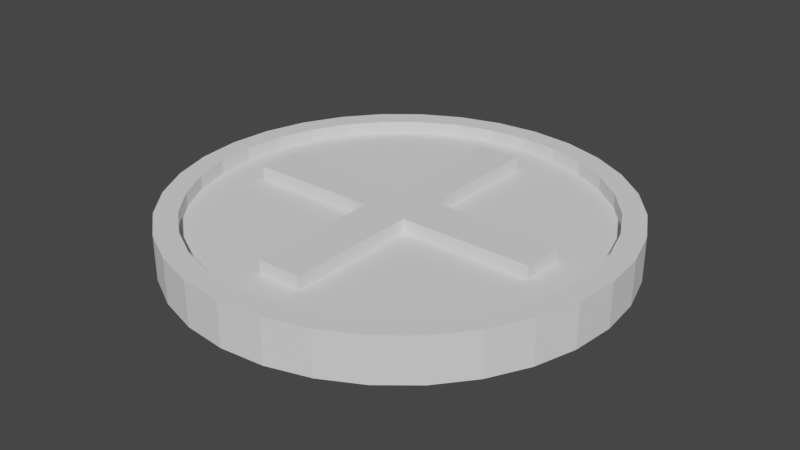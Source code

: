 # Source: Coin_Player1.blend  (saved by Blender 3.4.6; exported with 4.5.12 LTS)
import bpy
from mathutils import Matrix  # noqa: F401  (used for matrix-valued properties, if any)

bpy.ops.wm.read_factory_settings(use_empty=True)
scene = bpy.context.scene
scene.name = 'Scene'

# ---- collections
col_collection = bpy.data.collections.new('Collection'); scene.collection.children.link(col_collection)

# ---- world
world_world = bpy.data.worlds.new('World'); scene.world = world_world
world_world.use_nodes = True; world_world.node_tree.nodes.clear()
_N = world_world.node_tree.nodes; _L = world_world.node_tree.links
n0 = _N.new('ShaderNodeOutputWorld'); n0.name = 'World Output'; n0.location = (300, 300)
n1 = _N.new('ShaderNodeBackground'); n1.name = 'Background'; n1.location = (10, 300)
n1.inputs[0].default_value = (0.05088, 0.05088, 0.05088, 1.0)
_L.new(n1.outputs[0], n0.inputs[0])
n0.is_active_output = True
world_world.color = (0.05088, 0.05088, 0.05088)
world_world.use_sun_shadow = False
world_world.sun_shadow_jitter_overblur = 0.0

# ---- meshes
me_cylinder = bpy.data.meshes.new('Cylinder')
me_cylinder.from_pydata([(0.0, 0.4498, -0.05), (0.0, 0.4498, 0.05), (0.08774, 0.4411, -0.05), (0.08774, 0.4411, 0.05), (0.1721, 0.4155, -0.05), (0.1721, 0.4155, 0.05), (0.2499, 0.374, -0.05), (0.2499, 0.374, 0.05), (0.318, 0.318, -0.05), (0.318, 0.318, 0.05), (0.374, 0.2499, -0.05), (0.374, 0.2499, 0.05), (0.4155, 0.1721, -0.05), (0.4155, 0.1721, 0.05), (0.4411, 0.08774, -0.05), (0.4411, 0.08774, 0.05), (0.4498, 0.0, -0.05), (0.4498, 0.0, 0.05), (0.4411, -0.08774, -0.05), (0.4411, -0.08774, 0.05), (0.4155, -0.1721, -0.05), (0.4155, -0.1721, 0.05), (0.374, -0.2499, -0.05), (0.374, -0.2499, 0.05), (0.318, -0.318, -0.05), (0.318, -0.318, 0.05), (0.2499, -0.374, -0.05), (0.2499, -0.374, 0.05), (0.1721, -0.4155, -0.05), (0.1721, -0.4155, 0.05), (0.08774, -0.4411, -0.05), (0.08774, -0.4411, 0.05), (0.0, -0.4498, -0.05), (0.0, -0.4498, 0.05), (-0.08774, -0.4411, -0.05), (-0.08774, -0.4411, 0.05), (-0.1721, -0.4155, -0.05), (-0.1721, -0.4155, 0.05), (-0.2499, -0.374, -0.05), (-0.2499, -0.374, 0.05), (-0.318, -0.318, -0.05), (-0.318, -0.318, 0.05), (-0.374, -0.2499, -0.05), (-0.374, -0.2499, 0.05), (-0.4155, -0.1721, -0.05), (-0.4155, -0.1721, 0.05), (-0.4411, -0.08774, -0.05), (-0.4411, -0.08774, 0.05), (-0.4498, 0.0, -0.05), (-0.4498, 0.0, 0.05), (-0.4411, 0.08774, -0.05), (-0.4411, 0.08774, 0.05), (-0.4155, 0.1721, -0.05), (-0.4155, 0.1721, 0.05), (-0.374, 0.2499, -0.05), (-0.374, 0.2499, 0.05), (-0.318, 0.318, -0.05), (-0.318, 0.318, 0.05), (-0.2499, 0.374, -0.05), (-0.2499, 0.374, 0.05), (-0.1721, 0.4155, -0.05), (-0.1721, 0.4155, 0.05), (-0.08774, 0.4411, -0.05), (-0.08774, 0.4411, 0.05), (0.09755, 0.4904, 0.05), (0.0, 0.5, 0.05), (0.1913, 0.4619, 0.05), (0.2778, 0.4157, 0.05), (0.3536, 0.3536, 0.05), (0.4157, 0.2778, 0.05), (0.4619, 0.1913, 0.05), (0.4904, 0.09755, 0.05), (0.5, 0.0, 0.05), (0.4904, -0.09755, 0.05), (0.4619, -0.1913, 0.05), (0.4157, -0.2778, 0.05), (0.3536, -0.3536, 0.05), (0.2778, -0.4157, 0.05), (0.1913, -0.4619, 0.05), (0.09755, -0.4904, 0.05), (0.0, -0.5, 0.05), (-0.09755, -0.4904, 0.05), (-0.1913, -0.4619, 0.05), (-0.2778, -0.4157, 0.05), (-0.3536, -0.3536, 0.05), (-0.4157, -0.2778, 0.05), (-0.4619, -0.1913, 0.05), (-0.4904, -0.09755, 0.05), (-0.5, 0.0, 0.05), (-0.4904, 0.09755, 0.05), (-0.4619, 0.1913, 0.05), (-0.4157, 0.2778, 0.05), (-0.3536, 0.3536, 0.05), (-0.2778, 0.4157, 0.05), (-0.1913, 0.4619, 0.05), (-0.09755, 0.4904, 0.05), (0.0, 0.5, -0.05), (0.09755, 0.4904, -0.05), (0.1913, 0.4619, -0.05), (0.2778, 0.4157, -0.05), (0.3536, 0.3536, -0.05), (0.4157, 0.2778, -0.05), (0.4619, 0.1913, -0.05), (0.4904, 0.09755, -0.05), (0.5, 0.0, -0.05), (0.4904, -0.09755, -0.05), (0.4619, -0.1913, -0.05), (0.4157, -0.2778, -0.05), (0.3536, -0.3536, -0.05), (0.2778, -0.4157, -0.05), (0.1913, -0.4619, -0.05), (0.09755, -0.4904, -0.05), (0.0, -0.5, -0.05), (-0.09755, -0.4904, -0.05), (-0.1913, -0.4619, -0.05), (-0.2778, -0.4157, -0.05), (-0.3536, -0.3536, -0.05), (-0.4157, -0.2778, -0.05), (-0.4619, -0.1913, -0.05), (-0.4904, -0.09755, -0.05), (-0.5, 0.0, -0.05), (-0.4904, 0.09755, -0.05), (-0.4619, 0.1913, -0.05), (-0.4157, 0.2778, -0.05), (-0.3536, 0.3536, -0.05), (-0.2778, 0.4157, -0.05), (-0.1913, 0.4619, -0.05), (-0.09755, 0.4904, -0.05), (0.08774, 0.4411, 0.02), (6.637e-11, 0.4498, 0.02), (0.1721, 0.4155, 0.02), (0.2499, 0.374, 0.02), (0.318, 0.318, 0.02), (0.374, 0.2499, 0.02), (0.4155, 0.1721, 0.02), (0.4411, 0.08774, 0.02), (0.4498, 0.0, 0.02), (0.4411, -0.08774, 0.02), (0.4155, -0.1721, 0.02), (0.374, -0.2499, 0.02), (0.318, -0.318, 0.02), (0.2499, -0.374, 0.02), (0.1721, -0.4155, 0.02), (0.08774, -0.4411, 0.02), (6.637e-11, -0.4498, 0.02), (-0.08774, -0.4411, 0.02), (-0.1721, -0.4155, 0.02), (-0.2499, -0.374, 0.02), (-0.318, -0.318, 0.02), (-0.374, -0.2499, 0.02), (-0.4155, -0.1721, 0.02), (-0.4411, -0.08774, 0.02), (-0.4498, 0.0, 0.02), (-0.4411, 0.08774, 0.02), (-0.4155, 0.1721, 0.02), (-0.374, 0.2499, 0.02), (-0.318, 0.318, 0.02), (-0.2499, 0.374, 0.02), (-0.1721, 0.4155, 0.02), (-0.08774, 0.4411, 0.02), (3.872e-11, 0.4498, -0.02), (0.08774, 0.4411, -0.02), (0.1721, 0.4155, -0.02), (0.2499, 0.374, -0.02), (0.318, 0.318, -0.02), (0.374, 0.2499, -0.02), (0.4155, 0.1721, -0.02), (0.4411, 0.08774, -0.02), (0.4498, -8.3e-19, -0.02), (0.4411, -0.08774, -0.02), (0.4155, -0.1721, -0.02), (0.374, -0.2499, -0.02), (0.318, -0.318, -0.02), (0.2499, -0.374, -0.02), (0.1721, -0.4155, -0.02), (0.08774, -0.4411, -0.02), (3.872e-11, -0.4498, -0.02), (-0.08774, -0.4411, -0.02), (-0.1721, -0.4155, -0.02), (-0.2499, -0.374, -0.02), (-0.318, -0.318, -0.02), (-0.374, -0.2499, -0.02), (-0.4155, -0.1721, -0.02), (-0.4411, -0.08774, -0.02), (-0.4498, -8.3e-19, -0.02), (-0.4411, 0.08774, -0.02), (-0.4155, 0.1721, -0.02), (-0.374, 0.2499, -0.02), (-0.318, 0.318, -0.02), (-0.2499, 0.374, -0.02), (-0.1721, 0.4155, -0.02), (-0.08774, 0.4411, -0.02)], [], [(96, 65, 64, 97), (97, 64, 66, 98), (98, 66, 67, 99), (99, 67, 68, 100), (100, 68, 69, 101), (101, 69, 70, 102), (102, 70, 71, 103), (103, 71, 72, 104), (104, 72, 73, 105), (105, 73, 74, 106), (106, 74, 75, 107), (107, 75, 76, 108), (108, 76, 77, 109), (109, 77, 78, 110), (110, 78, 79, 111), (111, 79, 80, 112), (112, 80, 81, 113), (113, 81, 82, 114), (114, 82, 83, 115), (115, 83, 84, 116), (116, 84, 85, 117), (117, 85, 86, 118), (118, 86, 87, 119), (119, 87, 88, 120), (120, 88, 89, 121), (121, 89, 90, 122), (122, 90, 91, 123), (123, 91, 92, 124), (124, 92, 93, 125), (125, 93, 94, 126), (51, 49, 152, 153), (126, 94, 95, 127), (127, 95, 65, 96), (34, 36, 178, 177), (1, 3, 64, 65), (3, 5, 66, 64), (5, 7, 67, 66), (7, 9, 68, 67), (9, 11, 69, 68), (11, 13, 70, 69), (13, 15, 71, 70), (15, 17, 72, 71), (17, 19, 73, 72), (19, 21, 74, 73), (21, 23, 75, 74), (23, 25, 76, 75), (25, 27, 77, 76), (27, 29, 78, 77), (29, 31, 79, 78), (31, 33, 80, 79), (33, 35, 81, 80), (35, 37, 82, 81), (37, 39, 83, 82), (39, 41, 84, 83), (41, 43, 85, 84), (43, 45, 86, 85), (45, 47, 87, 86), (47, 49, 88, 87), (49, 51, 89, 88), (51, 53, 90, 89), (53, 55, 91, 90), (55, 57, 92, 91), (57, 59, 93, 92), (59, 61, 94, 93), (61, 63, 95, 94), (63, 1, 65, 95), (2, 0, 96, 97), (4, 2, 97, 98), (6, 4, 98, 99), (8, 6, 99, 100), (10, 8, 100, 101), (12, 10, 101, 102), (14, 12, 102, 103), (16, 14, 103, 104), (18, 16, 104, 105), (20, 18, 105, 106), (22, 20, 106, 107), (24, 22, 107, 108), (26, 24, 108, 109), (28, 26, 109, 110), (30, 28, 110, 111), (32, 30, 111, 112), (34, 32, 112, 113), (36, 34, 113, 114), (38, 36, 114, 115), (40, 38, 115, 116), (42, 40, 116, 117), (44, 42, 117, 118), (46, 44, 118, 119), (48, 46, 119, 120), (50, 48, 120, 121), (52, 50, 121, 122), (54, 52, 122, 123), (56, 54, 123, 124), (58, 56, 124, 125), (60, 58, 125, 126), (62, 60, 126, 127), (0, 62, 127, 96), (128, 129, 159, 158, 157, 156, 155, 154, 153, 152, 151, 150, 149, 148, 147, 146, 145, 144, 143, 142, 141, 140, 139, 138, 137, 136, 135, 134, 133, 132, 131, 130), (25, 23, 139, 140), (53, 51, 153, 154), (27, 25, 140, 141), (55, 53, 154, 155), (29, 27, 141, 142), (3, 1, 129, 128), (57, 55, 155, 156), (31, 29, 142, 143), (5, 3, 128, 130), (59, 57, 156, 157), (33, 31, 143, 144), (7, 5, 130, 131), (61, 59, 157, 158), (35, 33, 144, 145), (9, 7, 131, 132), (63, 61, 158, 159), (37, 35, 145, 146), (11, 9, 132, 133), (1, 63, 159, 129), (39, 37, 146, 147), (13, 11, 133, 134), (41, 39, 147, 148), (15, 13, 134, 135), (43, 41, 148, 149), (17, 15, 135, 136), (45, 43, 149, 150), (19, 17, 136, 137), (47, 45, 150, 151), (21, 19, 137, 138), (49, 47, 151, 152), (23, 21, 138, 139), (160, 161, 162, 163, 164, 165, 166, 167, 168, 169, 170, 171, 172, 173, 174, 175, 176, 177, 178, 179, 180, 181, 182, 183, 184, 185, 186, 187, 188, 189, 190, 191), (8, 10, 165, 164), (62, 0, 160, 191), (36, 38, 179, 178), (10, 12, 166, 165), (38, 40, 180, 179), (12, 14, 167, 166), (40, 42, 181, 180), (14, 16, 168, 167), (42, 44, 182, 181), (16, 18, 169, 168), (44, 46, 183, 182), (18, 20, 170, 169), (46, 48, 184, 183), (20, 22, 171, 170), (48, 50, 185, 184), (22, 24, 172, 171), (50, 52, 186, 185), (24, 26, 173, 172), (52, 54, 187, 186), (26, 28, 174, 173), (0, 2, 161, 160), (54, 56, 188, 187), (28, 30, 175, 174), (2, 4, 162, 161), (56, 58, 189, 188), (30, 32, 176, 175), (4, 6, 163, 162), (58, 60, 190, 189), (32, 34, 177, 176), (6, 8, 164, 163), (60, 62, 191, 190)])
_uv = me_cylinder.uv_layers.new(name='UVMap')
_uv.uv.foreach_set('vector', [1.0, 0.5, 1.0, 1.0, 0.9688, 1.0, 0.9688, 0.5, 0.9688, 0.5, 0.9688, 1.0, 0.9375, 1.0, 0.9375, 0.5, 0.9375, 0.5, 0.9375, 1.0, 0.9062, 1.0, 0.9062, 0.5, 0.9062, 0.5, 0.9062, 1.0, 0.875, 1.0, 0.875, 0.5, 0.875, 0.5, 0.875, 1.0, 0.8438, 1.0, 0.8438, 0.5, 0.8438, 0.5, 0.8438, 1.0, 0.8125, 1.0, 0.8125, 0.5, 0.8125, 0.5, 0.8125, 1.0, 0.7812, 1.0, 0.7812, 0.5, 0.7812, 0.5, 0.7812, 1.0, 0.75, 1.0, 0.75, 0.5, 0.75, 0.5, 0.75, 1.0, 0.7188, 1.0, 0.7188, 0.5, 0.7188, 0.5, 0.7188, 1.0, 0.6875, 1.0, 0.6875, 0.5, 0.6875, 0.5, 0.6875, 1.0, 0.6562, 1.0, 0.6562, 0.5, 0.6562, 0.5, 0.6562, 1.0, 0.625, 1.0, 0.625, 0.5, 0.625, 0.5, 0.625, 1.0, 0.5938, 1.0, 0.5938, 0.5, 0.5938, 0.5, 0.5938, 1.0, 0.5625, 1.0, 0.5625, 0.5, 0.5625, 0.5, 0.5625, 1.0, 0.5312, 1.0, 0.5312, 0.5, 0.5312, 0.5, 0.5312, 1.0, 0.5, 1.0, 0.5, 0.5, 0.5, 0.5, 0.5, 1.0, 0.4688, 1.0, 0.4688, 0.5, 0.4688, 0.5, 0.4688, 1.0, 0.4375, 1.0, 0.4375, 0.5, 0.4375, 0.5, 0.4375, 1.0, 0.4062, 1.0, 0.4062, 0.5, 0.4062, 0.5, 0.4062, 1.0, 0.375, 1.0, 0.375, 0.5, 0.375, 0.5, 0.375, 1.0, 0.3438, 1.0, 0.3438, 0.5, 0.3438, 0.5, 0.3438, 1.0, 0.3125, 1.0, 0.3125, 0.5, 0.3125, 0.5, 0.3125, 1.0, 0.2812, 1.0, 0.2812, 0.5, 0.2812, 0.5, 0.2812, 1.0, 0.25, 1.0, 0.25, 0.5, 0.25, 0.5, 0.25, 1.0, 0.2188, 1.0, 0.2188, 0.5, 0.2188, 0.5, 0.2188, 1.0, 0.1875, 1.0, 0.1875, 0.5, 0.1875, 0.5, 0.1875, 1.0, 0.1562, 1.0, 0.1562, 0.5, 0.1562, 0.5, 0.1562, 1.0, 0.125, 1.0, 0.125, 0.5, 0.125, 0.5, 0.125, 1.0, 0.09375, 1.0, 0.09375, 0.5, 0.09375, 0.5, 0.09375, 1.0, 0.0625, 1.0, 0.0625, 0.5, 0.03826, 0.2921, 0.03412, 0.25, 0.03412, 0.25, 0.03826, 0.2921, 0.0625, 0.5, 0.0625, 1.0, 0.03125, 1.0, 0.03125, 0.5, 0.03125, 0.5, 0.03125, 1.0, 0.0, 1.0, 0.0, 0.5, 0.7079, 0.03826, 0.6674, 0.05055, 0.6674, 0.05055, 0.7079, 0.03826, 0.25, 0.4659, 0.2921, 0.4617, 0.2968, 0.4854, 0.25, 0.49, 0.2921, 0.4617, 0.3326, 0.4495, 0.3418, 0.4717, 0.2968, 0.4854, 0.3326, 0.4495, 0.3699, 0.4295, 0.3833, 0.4496, 0.3418, 0.4717, 0.3699, 0.4295, 0.4027, 0.4027, 0.4197, 0.4197, 0.3833, 0.4496, 0.4027, 0.4027, 0.4295, 0.3699, 0.4496, 0.3833, 0.4197, 0.4197, 0.4295, 0.3699, 0.4495, 0.3326, 0.4717, 0.3418, 0.4496, 0.3833, 0.4495, 0.3326, 0.4617, 0.2921, 0.4854, 0.2968, 0.4717, 0.3418, 0.4617, 0.2921, 0.4659, 0.25, 0.49, 0.25, 0.4854, 0.2968, 0.4659, 0.25, 0.4617, 0.2079, 0.4854, 0.2032, 0.49, 0.25, 0.4617, 0.2079, 0.4495, 0.1674, 0.4717, 0.1582, 0.4854, 0.2032, 0.4495, 0.1674, 0.4295, 0.1301, 0.4496, 0.1167, 0.4717, 0.1582, 0.4295, 0.1301, 0.4027, 0.09735, 0.4197, 0.08029, 0.4496, 0.1167, 0.4027, 0.09735, 0.3699, 0.0705, 0.3833, 0.05045, 0.4197, 0.08029, 0.3699, 0.0705, 0.3326, 0.05055, 0.3418, 0.02827, 0.3833, 0.05045, 0.3326, 0.05055, 0.2921, 0.03826, 0.2968, 0.01461, 0.3418, 0.02827, 0.2921, 0.03826, 0.25, 0.03412, 0.25, 0.01, 0.2968, 0.01461, 0.25, 0.03412, 0.2079, 0.03826, 0.2032, 0.01461, 0.25, 0.01, 0.2079, 0.03826, 0.1674, 0.05055, 0.1582, 0.02827, 0.2032, 0.01461, 0.1674, 0.05055, 0.1301, 0.0705, 0.1167, 0.05045, 0.1582, 0.02827, 0.1301, 0.0705, 0.09735, 0.09735, 0.08029, 0.08029, 0.1167, 0.05045, 0.09735, 0.09735, 0.0705, 0.1301, 0.05045, 0.1167, 0.08029, 0.08029, 0.0705, 0.1301, 0.05055, 0.1674, 0.02827, 0.1582, 0.05045, 0.1167, 0.05055, 0.1674, 0.03826, 0.2079, 0.01461, 0.2032, 0.02827, 0.1582, 0.03826, 0.2079, 0.03412, 0.25, 0.01, 0.25, 0.01461, 0.2032, 0.03412, 0.25, 0.03826, 0.2921, 0.01461, 0.2968, 0.01, 0.25, 0.03826, 0.2921, 0.05055, 0.3326, 0.02827, 0.3418, 0.01461, 0.2968, 0.05055, 0.3326, 0.0705, 0.3699, 0.05045, 0.3833, 0.02827, 0.3418, 0.0705, 0.3699, 0.09735, 0.4027, 0.08029, 0.4197, 0.05045, 0.3833, 0.09735, 0.4027, 0.1301, 0.4295, 0.1167, 0.4496, 0.08029, 0.4197, 0.1301, 0.4295, 0.1674, 0.4495, 0.1582, 0.4717, 0.1167, 0.4496, 0.1674, 0.4495, 0.2079, 0.4617, 0.2032, 0.4854, 0.1582, 0.4717, 0.2079, 0.4617, 0.25, 0.4659, 0.25, 0.49, 0.2032, 0.4854, 0.7921, 0.4617, 0.75, 0.4659, 0.75, 0.49, 0.7968, 0.4854, 0.8326, 0.4495, 0.7921, 0.4617, 0.7968, 0.4854, 0.8418, 0.4717, 0.8699, 0.4295, 0.8326, 0.4495, 0.8418, 0.4717, 0.8833, 0.4496, 0.9027, 0.4027, 0.8699, 0.4295, 0.8833, 0.4496, 0.9197, 0.4197, 0.9295, 0.3699, 0.9027, 0.4027, 0.9197, 0.4197, 0.9496, 0.3833, 0.9495, 0.3326, 0.9295, 0.3699, 0.9496, 0.3833, 0.9717, 0.3418, 0.9617, 0.2921, 0.9495, 0.3326, 0.9717, 0.3418, 0.9854, 0.2968, 0.9659, 0.25, 0.9617, 0.2921, 0.9854, 0.2968, 0.99, 0.25, 0.9617, 0.2079, 0.9659, 0.25, 0.99, 0.25, 0.9854, 0.2032, 0.9495, 0.1674, 0.9617, 0.2079, 0.9854, 0.2032, 0.9717, 0.1582, 0.9295, 0.1301, 0.9495, 0.1674, 0.9717, 0.1582, 0.9496, 0.1167, 0.9027, 0.09735, 0.9295, 0.1301, 0.9496, 0.1167, 0.9197, 0.08029, 0.8699, 0.0705, 0.9027, 0.09735, 0.9197, 0.08029, 0.8833, 0.05045, 0.8326, 0.05055, 0.8699, 0.0705, 0.8833, 0.05045, 0.8418, 0.02827, 0.7921, 0.03826, 0.8326, 0.05055, 0.8418, 0.02827, 0.7968, 0.01461, 0.75, 0.03412, 0.7921, 0.03826, 0.7968, 0.01461, 0.75, 0.01, 0.7079, 0.03826, 0.75, 0.03412, 0.75, 0.01, 0.7032, 0.01461, 0.6674, 0.05055, 0.7079, 0.03826, 0.7032, 0.01461, 0.6582, 0.02827, 0.6301, 0.0705, 0.6674, 0.05055, 0.6582, 0.02827, 0.6167, 0.05045, 0.5973, 0.09735, 0.6301, 0.0705, 0.6167, 0.05045, 0.5803, 0.08029, 0.5705, 0.1301, 0.5973, 0.09735, 0.5803, 0.08029, 0.5504, 0.1167, 0.5505, 0.1674, 0.5705, 0.1301, 0.5504, 0.1167, 0.5283, 0.1582, 0.5383, 0.2079, 0.5505, 0.1674, 0.5283, 0.1582, 0.5146, 0.2032, 0.5341, 0.25, 0.5383, 0.2079, 0.5146, 0.2032, 0.51, 0.25, 0.5383, 0.2921, 0.5341, 0.25, 0.51, 0.25, 0.5146, 0.2968, 0.5505, 0.3326, 0.5383, 0.2921, 0.5146, 0.2968, 0.5283, 0.3418, 0.5705, 0.3699, 0.5505, 0.3326, 0.5283, 0.3418, 0.5504, 0.3833, 0.5973, 0.4027, 0.5705, 0.3699, 0.5504, 0.3833, 0.5803, 0.4197, 0.6301, 0.4295, 0.5973, 0.4027, 0.5803, 0.4197, 0.6167, 0.4496, 0.6674, 0.4495, 0.6301, 0.4295, 0.6167, 0.4496, 0.6582, 0.4717, 0.7079, 0.4617, 0.6674, 0.4495, 0.6582, 0.4717, 0.7032, 0.4854, 0.75, 0.4659, 0.7079, 0.4617, 0.7032, 0.4854, 0.75, 0.49, 0.2921, 0.4617, 0.25, 0.4659, 0.2079, 0.4617, 0.1674, 0.4495, 0.1301, 0.4295, 0.09735, 0.4027, 0.0705, 0.3699, 0.05055, 0.3326, 0.03826, 0.2921, 0.03412, 0.25, 0.03826, 0.2079, 0.05055, 0.1674, 0.0705, 0.1301, 0.09735, 0.09735, 0.1301, 0.0705, 0.1674, 0.05055, 0.2079, 0.03826, 0.25, 0.03412, 0.2921, 0.03826, 0.3326, 0.05055, 0.3699, 0.0705, 0.4027, 0.09735, 0.4295, 0.1301, 0.4495, 0.1674, 0.4617, 0.2079, 0.4659, 0.25, 0.4617, 0.2921, 0.4495, 0.3326, 0.4295, 0.3699, 0.4027, 0.4027, 0.3699, 0.4295, 0.3326, 0.4495, 0.4027, 0.09735, 0.4295, 0.1301, 0.4295, 0.1301, 0.4027, 0.09735, 0.05055, 0.3326, 0.03826, 0.2921, 0.03826, 0.2921, 0.05055, 0.3326, 0.3699, 0.0705, 0.4027, 0.09735, 0.4027, 0.09735, 0.3699, 0.0705, 0.0705, 0.3699, 0.05055, 0.3326, 0.05055, 0.3326, 0.0705, 0.3699, 0.3326, 0.05055, 0.3699, 0.0705, 0.3699, 0.0705, 0.3326, 0.05055, 0.2921, 0.4617, 0.25, 0.4659, 0.25, 0.4659, 0.2921, 0.4617, 0.09735, 0.4027, 0.0705, 0.3699, 0.0705, 0.3699, 0.09735, 0.4027, 0.2921, 0.03826, 0.3326, 0.05055, 0.3326, 0.05055, 0.2921, 0.03826, 0.3326, 0.4495, 0.2921, 0.4617, 0.2921, 0.4617, 0.3326, 0.4495, 0.1301, 0.4295, 0.09735, 0.4027, 0.09735, 0.4027, 0.1301, 0.4295, 0.25, 0.03412, 0.2921, 0.03826, 0.2921, 0.03826, 0.25, 0.03412, 0.3699, 0.4295, 0.3326, 0.4495, 0.3326, 0.4495, 0.3699, 0.4295, 0.1674, 0.4495, 0.1301, 0.4295, 0.1301, 0.4295, 0.1674, 0.4495, 0.2079, 0.03826, 0.25, 0.03412, 0.25, 0.03412, 0.2079, 0.03826, 0.4027, 0.4027, 0.3699, 0.4295, 0.3699, 0.4295, 0.4027, 0.4027, 0.2079, 0.4617, 0.1674, 0.4495, 0.1674, 0.4495, 0.2079, 0.4617, 0.1674, 0.05055, 0.2079, 0.03826, 0.2079, 0.03826, 0.1674, 0.05055, 0.4295, 0.3699, 0.4027, 0.4027, 0.4027, 0.4027, 0.4295, 0.3699, 0.25, 0.4659, 0.2079, 0.4617, 0.2079, 0.4617, 0.25, 0.4659, 0.1301, 0.0705, 0.1674, 0.05055, 0.1674, 0.05055, 0.1301, 0.0705, 0.4495, 0.3326, 0.4295, 0.3699, 0.4295, 0.3699, 0.4495, 0.3326, 0.09735, 0.09735, 0.1301, 0.0705, 0.1301, 0.0705, 0.09735, 0.09735, 0.4617, 0.2921, 0.4495, 0.3326, 0.4495, 0.3326, 0.4617, 0.2921, 0.0705, 0.1301, 0.09735, 0.09735, 0.09735, 0.09735, 0.0705, 0.1301, 0.4659, 0.25, 0.4617, 0.2921, 0.4617, 0.2921, 0.4659, 0.25, 0.05055, 0.1674, 0.0705, 0.1301, 0.0705, 0.1301, 0.05055, 0.1674, 0.4617, 0.2079, 0.4659, 0.25, 0.4659, 0.25, 0.4617, 0.2079, 0.03826, 0.2079, 0.05055, 0.1674, 0.05055, 0.1674, 0.03826, 0.2079, 0.4495, 0.1674, 0.4617, 0.2079, 0.4617, 0.2079, 0.4495, 0.1674, 0.03412, 0.25, 0.03826, 0.2079, 0.03826, 0.2079, 0.03412, 0.25, 0.4295, 0.1301, 0.4495, 0.1674, 0.4495, 0.1674, 0.4295, 0.1301, 0.75, 0.4659, 0.7921, 0.4617, 0.8326, 0.4495, 0.8699, 0.4295, 0.9027, 0.4027, 0.9295, 0.3699, 0.9495, 0.3326, 0.9617, 0.2921, 0.9659, 0.25, 0.9617, 0.2079, 0.9495, 0.1674, 0.9295, 0.1301, 0.9027, 0.09735, 0.8699, 0.0705, 0.8326, 0.05055, 0.7921, 0.03826, 0.75, 0.03412, 0.7079, 0.03826, 0.6674, 0.05055, 0.6301, 0.0705, 0.5973, 0.09735, 0.5705, 0.1301, 0.5505, 0.1674, 0.5383, 0.2079, 0.5341, 0.25, 0.5383, 0.2921, 0.5505, 0.3326, 0.5705, 0.3699, 0.5973, 0.4027, 0.6301, 0.4295, 0.6674, 0.4495, 0.7079, 0.4617, 0.9027, 0.4027, 0.9295, 0.3699, 0.9295, 0.3699, 0.9027, 0.4027, 0.7079, 0.4617, 0.75, 0.4659, 0.75, 0.4659, 0.7079, 0.4617, 0.6674, 0.05055, 0.6301, 0.0705, 0.6301, 0.0705, 0.6674, 0.05055, 0.9295, 0.3699, 0.9495, 0.3326, 0.9495, 0.3326, 0.9295, 0.3699, 0.6301, 0.0705, 0.5973, 0.09735, 0.5973, 0.09735, 0.6301, 0.0705, 0.9495, 0.3326, 0.9617, 0.2921, 0.9617, 0.2921, 0.9495, 0.3326, 0.5973, 0.09735, 0.5705, 0.1301, 0.5705, 0.1301, 0.5973, 0.09735, 0.9617, 0.2921, 0.9659, 0.25, 0.9659, 0.25, 0.9617, 0.2921, 0.5705, 0.1301, 0.5505, 0.1674, 0.5505, 0.1674, 0.5705, 0.1301, 0.9659, 0.25, 0.9617, 0.2079, 0.9617, 0.2079, 0.9659, 0.25, 0.5505, 0.1674, 0.5383, 0.2079, 0.5383, 0.2079, 0.5505, 0.1674, 0.9617, 0.2079, 0.9495, 0.1674, 0.9495, 0.1674, 0.9617, 0.2079, 0.5383, 0.2079, 0.5341, 0.25, 0.5341, 0.25, 0.5383, 0.2079, 0.9495, 0.1674, 0.9295, 0.1301, 0.9295, 0.1301, 0.9495, 0.1674, 0.5341, 0.25, 0.5383, 0.2921, 0.5383, 0.2921, 0.5341, 0.25, 0.9295, 0.1301, 0.9027, 0.09735, 0.9027, 0.09735, 0.9295, 0.1301, 0.5383, 0.2921, 0.5505, 0.3326, 0.5505, 0.3326, 0.5383, 0.2921, 0.9027, 0.09735, 0.8699, 0.0705, 0.8699, 0.0705, 0.9027, 0.09735, 0.5505, 0.3326, 0.5705, 0.3699, 0.5705, 0.3699, 0.5505, 0.3326, 0.8699, 0.0705, 0.8326, 0.05055, 0.8326, 0.05055, 0.8699, 0.0705, 0.75, 0.4659, 0.7921, 0.4617, 0.7921, 0.4617, 0.75, 0.4659, 0.5705, 0.3699, 0.5973, 0.4027, 0.5973, 0.4027, 0.5705, 0.3699, 0.8326, 0.05055, 0.7921, 0.03826, 0.7921, 0.03826, 0.8326, 0.05055, 0.7921, 0.4617, 0.8326, 0.4495, 0.8326, 0.4495, 0.7921, 0.4617, 0.5973, 0.4027, 0.6301, 0.4295, 0.6301, 0.4295, 0.5973, 0.4027, 0.7921, 0.03826, 0.75, 0.03412, 0.75, 0.03412, 0.7921, 0.03826, 0.8326, 0.4495, 0.8699, 0.4295, 0.8699, 0.4295, 0.8326, 0.4495, 0.6301, 0.4295, 0.6674, 0.4495, 0.6674, 0.4495, 0.6301, 0.4295, 0.75, 0.03412, 0.7079, 0.03826, 0.7079, 0.03826, 0.75, 0.03412, 0.8699, 0.4295, 0.9027, 0.4027, 0.9027, 0.4027, 0.8699, 0.4295, 0.6674, 0.4495, 0.7079, 0.4617, 0.7079, 0.4617, 0.6674, 0.4495])
me_cylinder.update()
me_cube_001 = bpy.data.meshes.new('Cube.001')
me_cube_001.from_pydata([(-0.05, -0.05, -0.05), (-0.05, -0.05, 0.05), (-0.05, 0.05, -0.05), (-0.05, 0.05, 0.05), (0.05, -0.05, -0.05), (0.05, -0.05, 0.05), (0.05, 0.05, -0.05), (0.05, 0.05, 0.05), (-0.05, 0.35, 0.05), (-0.05, 0.35, -0.05), (0.05, 0.35, -0.05), (0.05, 0.35, 0.05), (-0.35, 0.05, -0.05), (-0.35, -0.05, -0.05), (-0.35, -0.05, 0.05), (-0.35, 0.05, 0.05), (-0.05, -0.35, -0.05), (-0.05, -0.35, 0.05), (0.05, -0.35, 0.05), (0.05, -0.35, -0.05), (0.35, 0.05, 0.05), (0.35, 0.05, -0.05), (0.35, -0.05, -0.05), (0.35, -0.05, 0.05)], [], [(1, 3, 15, 14), (3, 7, 11, 8), (5, 4, 22, 23), (1, 0, 16, 17), (2, 6, 4, 0), (7, 3, 1, 5), (9, 8, 11, 10), (2, 3, 8, 9), (7, 6, 10, 11), (6, 2, 9, 10), (13, 14, 15, 12), (2, 0, 13, 12), (3, 2, 12, 15), (0, 1, 14, 13), (19, 18, 17, 16), (0, 4, 19, 16), (5, 1, 17, 18), (4, 5, 18, 19), (21, 20, 23, 22), (4, 6, 21, 22), (7, 5, 23, 20), (6, 7, 20, 21)])
_uv = me_cube_001.uv_layers.new(name='UVMap')
_uv.uv.foreach_set('vector', [0.875, 0.75, 0.875, 0.5, 0.875, 0.5, 0.875, 0.75, 0.875, 0.5, 0.625, 0.5, 0.625, 0.5, 0.875, 0.5, 0.625, 0.75, 0.375, 0.75, 0.375, 0.75, 0.625, 0.75, 0.625, 1.0, 0.375, 1.0, 0.375, 1.0, 0.625, 1.0, 0.125, 0.5, 0.375, 0.5, 0.375, 0.75, 0.125, 0.75, 0.625, 0.5, 0.875, 0.5, 0.875, 0.75, 0.625, 0.75, 0.375, 0.25, 0.625, 0.25, 0.625, 0.5, 0.375, 0.5, 0.375, 0.25, 0.625, 0.25, 0.625, 0.25, 0.375, 0.25, 0.625, 0.5, 0.375, 0.5, 0.375, 0.5, 0.625, 0.5, 0.375, 0.5, 0.125, 0.5, 0.125, 0.5, 0.375, 0.5, 0.375, 0.0, 0.625, 0.0, 0.625, 0.25, 0.375, 0.25, 0.125, 0.5, 0.125, 0.75, 0.125, 0.75, 0.125, 0.5, 0.625, 0.25, 0.375, 0.25, 0.375, 0.25, 0.625, 0.25, 0.375, 1.0, 0.625, 1.0, 0.625, 1.0, 0.375, 1.0, 0.375, 0.75, 0.625, 0.75, 0.625, 1.0, 0.375, 1.0, 0.125, 0.75, 0.375, 0.75, 0.375, 0.75, 0.125, 0.75, 0.625, 0.75, 0.875, 0.75, 0.875, 0.75, 0.625, 0.75, 0.375, 0.75, 0.625, 0.75, 0.625, 0.75, 0.375, 0.75, 0.375, 0.5, 0.625, 0.5, 0.625, 0.75, 0.375, 0.75, 0.375, 0.75, 0.375, 0.5, 0.375, 0.5, 0.375, 0.75, 0.625, 0.5, 0.625, 0.75, 0.625, 0.75, 0.625, 0.5, 0.375, 0.5, 0.625, 0.5, 0.625, 0.5, 0.375, 0.5])
me_cube_001.update()

# ---- objects
ob_cylinder = bpy.data.objects.new('Cylinder', me_cylinder)
ob_cube = bpy.data.objects.new('Cube', me_cube_001)

# ---- transforms, parenting, visibility, modifiers, constraints
ob_cylinder.location = (0.0, 0.0, 0.0)
ob_cube.location = (0.0, 0.0, 0.0)

# ---- collection membership
col_collection.objects.link(ob_cylinder)
col_collection.objects.link(ob_cube)

# ---- scene / render settings (as saved in the file)
scene.frame_start = 1; scene.frame_end = 250; scene.frame_set(1)
scene.render.engine = 'BLENDER_EEVEE_NEXT'
scene.cycles.sampling_pattern = 'TABULATED_SOBOL'
scene.cycles.use_light_tree = False
scene.view_settings.view_transform = 'Filmic'
bpy.context.view_layer.update()

# ---- added for rendering (the .blend has no active camera and no usable light): camera, sun
cam_auto = bpy.data.cameras.new('AutoCamera')
cam_auto.lens = 50.0
cam_auto.sensor_width = 36.0
cam_auto.clip_end = 1000.0
ob_auto_camera = bpy.data.objects.new('AutoCamera', cam_auto)
scene.collection.objects.link(ob_auto_camera)
ob_auto_camera.location = (1.31173, -1.57408, 1.04939)
ob_auto_camera.rotation_euler = (1.09748, -7.21219e-08, 0.694738)
scene.camera = ob_auto_camera
light_auto_sun = bpy.data.lights.new('AutoSun', 'SUN')
light_auto_sun.energy = 3.0
light_auto_sun.angle = 0.0523599
ob_auto_sun = bpy.data.objects.new('AutoSun', light_auto_sun)
scene.collection.objects.link(ob_auto_sun)
ob_auto_sun.rotation_euler = (0.872665, 0.174533, 0.523599)
bpy.context.view_layer.update()
